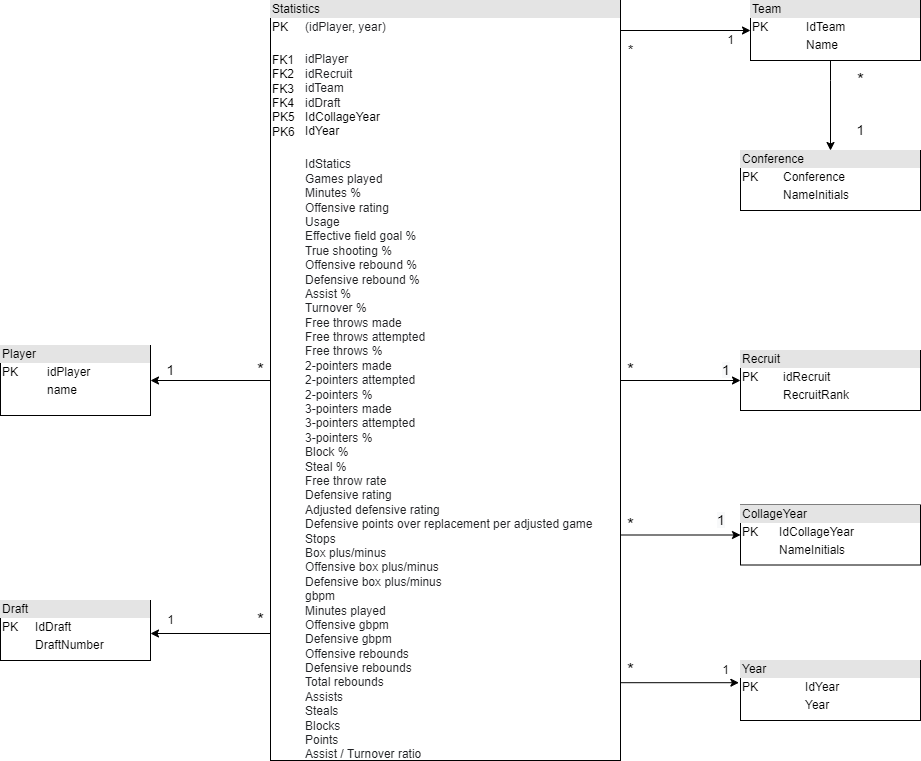

The diagram above was exported from draw.io. Its source (the exported page's mxGraphModel, read from the mxfile embedded in the PNG):
<mxGraphModel dx="1278" dy="481" grid="1" gridSize="10" guides="1" tooltips="1" connect="1" arrows="1" fold="1" page="1" pageScale="1" pageWidth="827" pageHeight="1169" math="0" shadow="0">
  <root>
    <mxCell id="WIyWlLk6GJQsqaUBKTNV-0" />
    <mxCell id="WIyWlLk6GJQsqaUBKTNV-1" parent="WIyWlLk6GJQsqaUBKTNV-0" />
    <mxCell id="-xQfdLCb51t6PjgNmK3e-107" value="&lt;div style=&quot;box-sizing: border-box ; width: 100% ; background: #e4e4e4 ; padding: 2px&quot;&gt;Player&lt;/div&gt;&lt;table style=&quot;width: 100% ; font-size: 1em&quot; cellpadding=&quot;2&quot; cellspacing=&quot;0&quot;&gt;&lt;tbody&gt;&lt;tr&gt;&lt;td&gt;PK&lt;/td&gt;&lt;td&gt;idPlayer&lt;/td&gt;&lt;/tr&gt;&lt;tr&gt;&lt;td&gt;&lt;br&gt;&lt;/td&gt;&lt;td&gt;name&lt;/td&gt;&lt;/tr&gt;&lt;tr&gt;&lt;td&gt;&lt;/td&gt;&lt;td&gt;&lt;br&gt;&lt;/td&gt;&lt;/tr&gt;&lt;/tbody&gt;&lt;/table&gt;" style="verticalAlign=top;align=left;overflow=fill;html=1;" parent="WIyWlLk6GJQsqaUBKTNV-1" vertex="1">
      <mxGeometry y="395" width="150" height="70" as="geometry" />
    </mxCell>
    <mxCell id="-xQfdLCb51t6PjgNmK3e-108" value="&lt;div style=&quot;box-sizing: border-box ; width: 100% ; background: #e4e4e4 ; padding: 2px&quot;&gt;Recruit&lt;/div&gt;&lt;table style=&quot;width: 100% ; font-size: 1em&quot; cellpadding=&quot;2&quot; cellspacing=&quot;0&quot;&gt;&lt;tbody&gt;&lt;tr&gt;&lt;td&gt;PK&lt;/td&gt;&lt;td&gt;idRecruit&lt;/td&gt;&lt;/tr&gt;&lt;tr&gt;&lt;td&gt;&lt;br&gt;&lt;/td&gt;&lt;td&gt;RecruitRank&lt;br&gt;&lt;/td&gt;&lt;/tr&gt;&lt;tr&gt;&lt;td&gt;&lt;/td&gt;&lt;td&gt;&lt;br&gt;&lt;/td&gt;&lt;/tr&gt;&lt;/tbody&gt;&lt;/table&gt;" style="verticalAlign=top;align=left;overflow=fill;html=1;" parent="WIyWlLk6GJQsqaUBKTNV-1" vertex="1">
      <mxGeometry x="740" y="400" width="180" height="60" as="geometry" />
    </mxCell>
    <mxCell id="-xQfdLCb51t6PjgNmK3e-109" value="&lt;div style=&quot;box-sizing: border-box ; width: 100% ; background: #e4e4e4 ; padding: 2px&quot;&gt;Draft&lt;/div&gt;&lt;table style=&quot;width: 100% ; font-size: 1em&quot; cellpadding=&quot;2&quot; cellspacing=&quot;0&quot;&gt;&lt;tbody&gt;&lt;tr&gt;&lt;td&gt;PK&lt;/td&gt;&lt;td&gt;IdDraft&lt;/td&gt;&lt;/tr&gt;&lt;tr&gt;&lt;td&gt;&lt;br&gt;&lt;/td&gt;&lt;td&gt;DraftNumber&lt;br&gt;&lt;/td&gt;&lt;/tr&gt;&lt;tr&gt;&lt;td&gt;&lt;/td&gt;&lt;td&gt;&lt;br&gt;&lt;/td&gt;&lt;/tr&gt;&lt;/tbody&gt;&lt;/table&gt;" style="verticalAlign=top;align=left;overflow=fill;html=1;" parent="WIyWlLk6GJQsqaUBKTNV-1" vertex="1">
      <mxGeometry y="650" width="150" height="60" as="geometry" />
    </mxCell>
    <mxCell id="nwxdz_wUUH1uuloa69cN-11" value="" style="edgeStyle=orthogonalEdgeStyle;rounded=0;orthogonalLoop=1;jettySize=auto;html=1;" parent="WIyWlLk6GJQsqaUBKTNV-1" source="-xQfdLCb51t6PjgNmK3e-110" target="nwxdz_wUUH1uuloa69cN-10" edge="1">
      <mxGeometry relative="1" as="geometry">
        <Array as="points">
          <mxPoint x="830" y="130" />
          <mxPoint x="830" y="130" />
        </Array>
      </mxGeometry>
    </mxCell>
    <mxCell id="-xQfdLCb51t6PjgNmK3e-110" value="&lt;div style=&quot;box-sizing: border-box ; width: 100% ; background: #e4e4e4 ; padding: 2px&quot;&gt;Team&lt;/div&gt;&lt;table style=&quot;width: 100% ; font-size: 1em&quot; cellpadding=&quot;2&quot; cellspacing=&quot;0&quot;&gt;&lt;tbody&gt;&lt;tr&gt;&lt;td&gt;PK&lt;/td&gt;&lt;td&gt;IdTeam&lt;/td&gt;&lt;/tr&gt;&lt;tr&gt;&lt;td&gt;&lt;br&gt;&lt;/td&gt;&lt;td&gt;Name&lt;/td&gt;&lt;/tr&gt;&lt;tr&gt;&lt;td&gt;&lt;/td&gt;&lt;td&gt;&lt;br&gt;&lt;/td&gt;&lt;/tr&gt;&lt;/tbody&gt;&lt;/table&gt;" style="verticalAlign=top;align=left;overflow=fill;html=1;" parent="WIyWlLk6GJQsqaUBKTNV-1" vertex="1">
      <mxGeometry x="750" y="50" width="170" height="60" as="geometry" />
    </mxCell>
    <mxCell id="-xQfdLCb51t6PjgNmK3e-122" style="edgeStyle=orthogonalEdgeStyle;rounded=0;orthogonalLoop=1;jettySize=auto;html=1;exitX=1;exitY=0.5;exitDx=0;exitDy=0;entryX=0;entryY=0.5;entryDx=0;entryDy=0;" parent="WIyWlLk6GJQsqaUBKTNV-1" source="-xQfdLCb51t6PjgNmK3e-111" target="-xQfdLCb51t6PjgNmK3e-108" edge="1">
      <mxGeometry relative="1" as="geometry" />
    </mxCell>
    <mxCell id="nwxdz_wUUH1uuloa69cN-14" style="edgeStyle=orthogonalEdgeStyle;rounded=0;orthogonalLoop=1;jettySize=auto;html=1;exitX=0;exitY=0.5;exitDx=0;exitDy=0;entryX=1;entryY=0.5;entryDx=0;entryDy=0;" parent="WIyWlLk6GJQsqaUBKTNV-1" source="-xQfdLCb51t6PjgNmK3e-111" target="-xQfdLCb51t6PjgNmK3e-107" edge="1">
      <mxGeometry relative="1" as="geometry" />
    </mxCell>
    <mxCell id="nwxdz_wUUH1uuloa69cN-25" style="edgeStyle=orthogonalEdgeStyle;rounded=0;orthogonalLoop=1;jettySize=auto;html=1;exitX=0;exitY=0.75;exitDx=0;exitDy=0;" parent="WIyWlLk6GJQsqaUBKTNV-1" source="-xQfdLCb51t6PjgNmK3e-111" edge="1">
      <mxGeometry relative="1" as="geometry">
        <mxPoint x="150" y="683" as="targetPoint" />
        <Array as="points">
          <mxPoint x="270" y="683" />
        </Array>
      </mxGeometry>
    </mxCell>
    <mxCell id="nwxdz_wUUH1uuloa69cN-29" style="edgeStyle=orthogonalEdgeStyle;rounded=0;orthogonalLoop=1;jettySize=auto;html=1;exitX=1;exitY=0.25;exitDx=0;exitDy=0;entryX=0;entryY=0.5;entryDx=0;entryDy=0;" parent="WIyWlLk6GJQsqaUBKTNV-1" source="-xQfdLCb51t6PjgNmK3e-111" target="-xQfdLCb51t6PjgNmK3e-110" edge="1">
      <mxGeometry relative="1" as="geometry">
        <Array as="points">
          <mxPoint x="620" y="80" />
        </Array>
      </mxGeometry>
    </mxCell>
    <mxCell id="nwxdz_wUUH1uuloa69cN-34" style="edgeStyle=orthogonalEdgeStyle;rounded=0;orthogonalLoop=1;jettySize=auto;html=1;exitX=1;exitY=0.75;exitDx=0;exitDy=0;entryX=-0.009;entryY=0.37;entryDx=0;entryDy=0;entryPerimeter=0;" parent="WIyWlLk6GJQsqaUBKTNV-1" source="-xQfdLCb51t6PjgNmK3e-111" target="nwxdz_wUUH1uuloa69cN-33" edge="1">
      <mxGeometry relative="1" as="geometry">
        <mxPoint x="670" y="620" as="targetPoint" />
        <Array as="points">
          <mxPoint x="620" y="732" />
        </Array>
      </mxGeometry>
    </mxCell>
    <mxCell id="nwxdz_wUUH1uuloa69cN-40" style="edgeStyle=orthogonalEdgeStyle;rounded=0;orthogonalLoop=1;jettySize=auto;html=1;exitX=1;exitY=0.75;exitDx=0;exitDy=0;entryX=0;entryY=0.5;entryDx=0;entryDy=0;" parent="WIyWlLk6GJQsqaUBKTNV-1" source="-xQfdLCb51t6PjgNmK3e-111" target="nwxdz_wUUH1uuloa69cN-32" edge="1">
      <mxGeometry relative="1" as="geometry">
        <Array as="points">
          <mxPoint x="620" y="585" />
        </Array>
      </mxGeometry>
    </mxCell>
    <mxCell id="-xQfdLCb51t6PjgNmK3e-111" value="&lt;div style=&quot;box-sizing: border-box ; width: 100% ; background: #e4e4e4 ; padding: 2px&quot;&gt;Statistics&lt;/div&gt;&lt;table style=&quot;width: 100% ; font-size: 1em&quot; cellpadding=&quot;2&quot; cellspacing=&quot;0&quot;&gt;&lt;tbody&gt;&lt;tr&gt;&lt;td&gt;PK&lt;/td&gt;&lt;td&gt;&lt;span style=&quot;color: rgb(32 , 33 , 36) ; font-family: &amp;#34;arial&amp;#34; ; background-color: rgb(255 , 255 , 255)&quot;&gt;(idPlayer, year)&lt;/span&gt;&lt;br&gt;&lt;/td&gt;&lt;/tr&gt;&lt;tr&gt;&lt;td&gt;&lt;br&gt;FK1&lt;br&gt;FK2&lt;br&gt;FK3&lt;br&gt;FK4&lt;br&gt;PK5&lt;br&gt;PK6&lt;span&gt;&#09;&lt;/span&gt;&lt;br&gt;&lt;br&gt;&lt;/td&gt;&lt;td&gt;&lt;span id=&quot;docs-internal-guid-da23b6f5-7fff-135b-34b9-17ec685bccbd&quot;&gt;&lt;span style=&quot;font-size: 9pt ; font-family: &amp;#34;arial&amp;#34; ; color: rgb(32 , 33 , 36) ; background-color: rgb(255 , 255 , 255) ; vertical-align: baseline&quot;&gt;idPlayer&lt;br&gt;idRecruit&lt;br&gt;idTeam&lt;br&gt;idDraft&lt;br&gt;&lt;/span&gt;&lt;/span&gt;IdCollageYear&lt;br&gt;IdYear&lt;br&gt;&lt;/td&gt;&lt;/tr&gt;&lt;tr&gt;&lt;td&gt;&lt;/td&gt;&lt;td&gt;&lt;span id=&quot;docs-internal-guid-da23b6f5-7fff-135b-34b9-17ec685bccbd&quot;&gt;&lt;span style=&quot;font-size: 9pt ; font-family: &amp;#34;arial&amp;#34; ; color: rgb(32 , 33 , 36) ; background-color: rgb(255 , 255 , 255) ; vertical-align: baseline&quot;&gt;IdStatics&lt;br&gt;Games played&lt;br&gt;Minutes %&lt;br&gt;Offensive rating&lt;br&gt;Usage&lt;br&gt;Effective field goal %&lt;br&gt;True shooting %&lt;br&gt;Offensive rebound %&lt;br&gt;Defensive rebound %&lt;br&gt;Assist %&lt;br&gt;Turnover %&lt;br&gt;Free throws made&lt;br&gt;Free throws attempted&lt;br&gt;Free throws %&lt;br&gt;2-pointers made&lt;br&gt;2-pointers attempted&lt;br&gt;2-pointers %&lt;br&gt;3-pointers made&lt;br&gt;3-pointers attempted&lt;br&gt;3-pointers %&lt;br&gt;Block %&lt;br&gt;Steal %&lt;br&gt;Free throw rate&lt;br&gt;Defensive rating&lt;br&gt;Adjusted defensive rating&lt;br&gt;Defensive points over replacement per adjusted game&lt;br&gt;Stops&lt;br&gt;Box plus/minus&lt;br&gt;Offensive box plus/minus&lt;br&gt;Defensive box plus/minus&lt;br&gt;gbpm&lt;br&gt;Minutes played&lt;br&gt;Offensive gbpm&lt;br&gt;Defensive gbpm&lt;br&gt;Offensive rebounds&lt;br&gt;Defensive rebounds&lt;br&gt;Total rebounds&lt;br&gt;Assists&lt;br&gt;Steals&lt;br&gt;Blocks&lt;br&gt;Points&lt;br&gt;Assist / Turnover ratio&lt;br&gt;&lt;/span&gt;&lt;/span&gt;&lt;/td&gt;&lt;/tr&gt;&lt;/tbody&gt;&lt;/table&gt;" style="verticalAlign=top;align=left;overflow=fill;html=1;" parent="WIyWlLk6GJQsqaUBKTNV-1" vertex="1">
      <mxGeometry x="270" y="50" width="350" height="760" as="geometry" />
    </mxCell>
    <mxCell id="nwxdz_wUUH1uuloa69cN-10" value="&lt;div style=&quot;box-sizing: border-box ; width: 100% ; background: #e4e4e4 ; padding: 2px&quot;&gt;Conference&lt;/div&gt;&lt;table style=&quot;width: 100% ; font-size: 1em&quot; cellpadding=&quot;2&quot; cellspacing=&quot;0&quot;&gt;&lt;tbody&gt;&lt;tr&gt;&lt;td&gt;PK&lt;/td&gt;&lt;td&gt;Conference&lt;/td&gt;&lt;/tr&gt;&lt;tr&gt;&lt;td&gt;&lt;br&gt;&lt;/td&gt;&lt;td&gt;NameInitials&lt;br&gt;&lt;/td&gt;&lt;/tr&gt;&lt;tr&gt;&lt;td&gt;&lt;/td&gt;&lt;td&gt;&lt;br&gt;&lt;/td&gt;&lt;/tr&gt;&lt;/tbody&gt;&lt;/table&gt;" style="verticalAlign=top;align=left;overflow=fill;html=1;" parent="WIyWlLk6GJQsqaUBKTNV-1" vertex="1">
      <mxGeometry x="740" y="200" width="180" height="60" as="geometry" />
    </mxCell>
    <mxCell id="nwxdz_wUUH1uuloa69cN-17" value="&lt;font style=&quot;font-size: 14px&quot;&gt;1&lt;/font&gt;" style="text;html=1;align=center;verticalAlign=middle;resizable=0;points=[];autosize=1;strokeColor=none;" parent="WIyWlLk6GJQsqaUBKTNV-1" vertex="1">
      <mxGeometry x="160" y="410" width="20" height="20" as="geometry" />
    </mxCell>
    <mxCell id="nwxdz_wUUH1uuloa69cN-18" value="&lt;font style=&quot;font-size: 18px&quot;&gt;*&lt;/font&gt;" style="text;html=1;align=center;verticalAlign=middle;resizable=0;points=[];autosize=1;strokeColor=none;" parent="WIyWlLk6GJQsqaUBKTNV-1" vertex="1">
      <mxGeometry x="250" y="410" width="20" height="20" as="geometry" />
    </mxCell>
    <mxCell id="nwxdz_wUUH1uuloa69cN-19" value="&lt;font style=&quot;font-size: 18px&quot;&gt;*&lt;/font&gt;" style="text;html=1;align=center;verticalAlign=middle;resizable=0;points=[];autosize=1;strokeColor=none;" parent="WIyWlLk6GJQsqaUBKTNV-1" vertex="1">
      <mxGeometry x="620" y="410" width="20" height="20" as="geometry" />
    </mxCell>
    <mxCell id="nwxdz_wUUH1uuloa69cN-21" value="&lt;font style=&quot;font-size: 18px&quot;&gt;*&lt;/font&gt;" style="text;html=1;align=center;verticalAlign=middle;resizable=0;points=[];autosize=1;strokeColor=none;" parent="WIyWlLk6GJQsqaUBKTNV-1" vertex="1">
      <mxGeometry x="850" y="120" width="20" height="20" as="geometry" />
    </mxCell>
    <mxCell id="nwxdz_wUUH1uuloa69cN-22" value="&lt;font style=&quot;font-size: 14px&quot;&gt;1&lt;/font&gt;" style="text;html=1;align=center;verticalAlign=middle;resizable=0;points=[];autosize=1;strokeColor=none;" parent="WIyWlLk6GJQsqaUBKTNV-1" vertex="1">
      <mxGeometry x="850" y="170" width="20" height="20" as="geometry" />
    </mxCell>
    <mxCell id="nwxdz_wUUH1uuloa69cN-27" value="&lt;font style=&quot;font-size: 18px&quot;&gt;*&lt;/font&gt;" style="text;html=1;align=center;verticalAlign=middle;resizable=0;points=[];autosize=1;strokeColor=none;" parent="WIyWlLk6GJQsqaUBKTNV-1" vertex="1">
      <mxGeometry x="250" y="660" width="20" height="20" as="geometry" />
    </mxCell>
    <mxCell id="nwxdz_wUUH1uuloa69cN-28" value="1" style="text;html=1;align=center;verticalAlign=middle;resizable=0;points=[];autosize=1;strokeColor=none;" parent="WIyWlLk6GJQsqaUBKTNV-1" vertex="1">
      <mxGeometry x="160" y="660" width="20" height="20" as="geometry" />
    </mxCell>
    <mxCell id="nwxdz_wUUH1uuloa69cN-30" value="1" style="text;html=1;align=center;verticalAlign=middle;resizable=0;points=[];autosize=1;strokeColor=none;" parent="WIyWlLk6GJQsqaUBKTNV-1" vertex="1">
      <mxGeometry x="720" y="80" width="20" height="20" as="geometry" />
    </mxCell>
    <mxCell id="nwxdz_wUUH1uuloa69cN-31" value="&lt;font style=&quot;font-size: 14px&quot;&gt;*&lt;/font&gt;" style="text;html=1;align=center;verticalAlign=middle;resizable=0;points=[];autosize=1;strokeColor=none;" parent="WIyWlLk6GJQsqaUBKTNV-1" vertex="1">
      <mxGeometry x="620" y="90" width="20" height="20" as="geometry" />
    </mxCell>
    <mxCell id="nwxdz_wUUH1uuloa69cN-32" value="&lt;div style=&quot;box-sizing: border-box ; width: 100% ; background: #e4e4e4 ; padding: 2px&quot;&gt;CollageYear&lt;/div&gt;&lt;table style=&quot;width: 100% ; font-size: 1em&quot; cellpadding=&quot;2&quot; cellspacing=&quot;0&quot;&gt;&lt;tbody&gt;&lt;tr&gt;&lt;td&gt;PK&lt;/td&gt;&lt;td&gt;IdCollageYear&lt;/td&gt;&lt;/tr&gt;&lt;tr&gt;&lt;td&gt;&lt;br&gt;&lt;/td&gt;&lt;td&gt;NameInitials&lt;br&gt;&lt;/td&gt;&lt;/tr&gt;&lt;tr&gt;&lt;td&gt;&lt;/td&gt;&lt;td&gt;&lt;br&gt;&lt;/td&gt;&lt;/tr&gt;&lt;/tbody&gt;&lt;/table&gt;" style="verticalAlign=top;align=left;overflow=fill;html=1;" parent="WIyWlLk6GJQsqaUBKTNV-1" vertex="1">
      <mxGeometry x="740" y="554.5" width="180" height="60" as="geometry" />
    </mxCell>
    <mxCell id="nwxdz_wUUH1uuloa69cN-33" value="&lt;div style=&quot;box-sizing: border-box ; width: 100% ; background: #e4e4e4 ; padding: 2px&quot;&gt;Year&lt;/div&gt;&lt;table style=&quot;width: 100% ; font-size: 1em&quot; cellpadding=&quot;2&quot; cellspacing=&quot;0&quot;&gt;&lt;tbody&gt;&lt;tr&gt;&lt;td&gt;PK&lt;/td&gt;&lt;td&gt;IdYear&lt;/td&gt;&lt;/tr&gt;&lt;tr&gt;&lt;td&gt;&lt;br&gt;&lt;/td&gt;&lt;td&gt;Year&lt;/td&gt;&lt;/tr&gt;&lt;tr&gt;&lt;td&gt;&lt;/td&gt;&lt;td&gt;&lt;br&gt;&lt;/td&gt;&lt;/tr&gt;&lt;/tbody&gt;&lt;/table&gt;" style="verticalAlign=top;align=left;overflow=fill;html=1;" parent="WIyWlLk6GJQsqaUBKTNV-1" vertex="1">
      <mxGeometry x="740" y="710" width="180" height="60" as="geometry" />
    </mxCell>
    <mxCell id="nwxdz_wUUH1uuloa69cN-36" value="&lt;font style=&quot;font-size: 18px&quot;&gt;*&lt;/font&gt;" style="text;html=1;align=center;verticalAlign=middle;resizable=0;points=[];autosize=1;strokeColor=none;" parent="WIyWlLk6GJQsqaUBKTNV-1" vertex="1">
      <mxGeometry x="620" y="710" width="20" height="20" as="geometry" />
    </mxCell>
    <mxCell id="nwxdz_wUUH1uuloa69cN-37" value="1" style="text;html=1;align=center;verticalAlign=middle;resizable=0;points=[];autosize=1;strokeColor=none;" parent="WIyWlLk6GJQsqaUBKTNV-1" vertex="1">
      <mxGeometry x="715" y="710" width="20" height="20" as="geometry" />
    </mxCell>
    <mxCell id="nwxdz_wUUH1uuloa69cN-39" value="&lt;span style=&quot;color: rgb(0, 0, 0); font-family: helvetica; font-size: 14px; font-style: normal; font-weight: 400; letter-spacing: normal; text-align: center; text-indent: 0px; text-transform: none; word-spacing: 0px; background-color: rgb(248, 249, 250); display: inline; float: none;&quot;&gt;1&lt;/span&gt;" style="text;whiteSpace=wrap;html=1;" parent="WIyWlLk6GJQsqaUBKTNV-1" vertex="1">
      <mxGeometry x="720" y="405" width="10" height="30" as="geometry" />
    </mxCell>
    <mxCell id="nwxdz_wUUH1uuloa69cN-41" value="&lt;font style=&quot;font-size: 18px&quot;&gt;*&lt;/font&gt;" style="text;html=1;align=center;verticalAlign=middle;resizable=0;points=[];autosize=1;strokeColor=none;" parent="WIyWlLk6GJQsqaUBKTNV-1" vertex="1">
      <mxGeometry x="620" y="565" width="20" height="20" as="geometry" />
    </mxCell>
    <mxCell id="nwxdz_wUUH1uuloa69cN-42" value="&lt;span style=&quot;color: rgb(0, 0, 0); font-family: helvetica; font-size: 14px; font-style: normal; font-weight: 400; letter-spacing: normal; text-align: center; text-indent: 0px; text-transform: none; word-spacing: 0px; background-color: rgb(248, 249, 250); display: inline; float: none;&quot;&gt;1&lt;/span&gt;" style="text;whiteSpace=wrap;html=1;" parent="WIyWlLk6GJQsqaUBKTNV-1" vertex="1">
      <mxGeometry x="715" y="555" width="15" height="30" as="geometry" />
    </mxCell>
  </root>
</mxGraphModel>